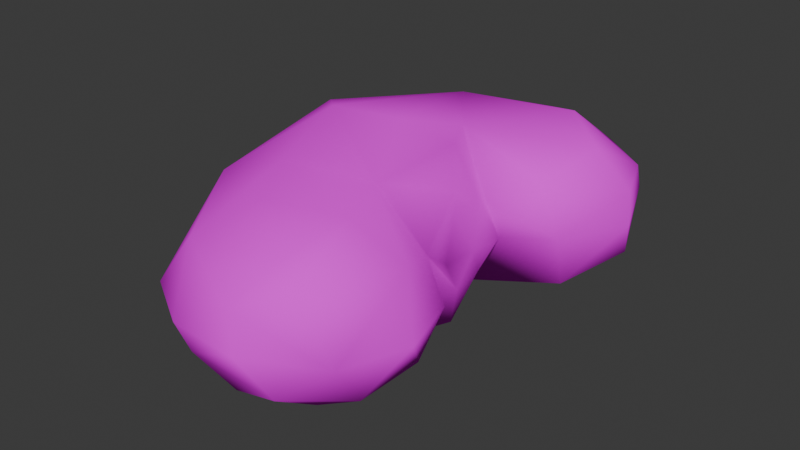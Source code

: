 # Source: KidneyR.blend  (saved by Blender 5.1.30; exported with 4.5.12 LTS)
import bpy
from mathutils import Matrix  # noqa: F401  (used for matrix-valued properties, if any)

bpy.ops.wm.read_factory_settings(use_empty=True)
scene = bpy.context.scene
scene.name = 'Scene'

# ---- collections
col_collection = bpy.data.collections.new('Collection'); scene.collection.children.link(col_collection)

# ---- images (referenced by path relative to the original .blend; pixels are not part of the script)
import os
ASSET_DIR = os.environ.get("B2B_ASSET_DIR", "")  # directory of the original .blend (textures are referenced by path, not embedded)
HERE = os.path.dirname(os.path.abspath(__file__))  # packed textures are extracted next to this script under _unpacked/

def load_image(name, relpath, width, height, colorspace="sRGB"):
    """Load a texture the original file referenced (path relative to the .blend, or extracted next to this script)."""
    p = next((c for c in (os.path.join(HERE, relpath), os.path.join(ASSET_DIR, relpath)) if relpath and os.path.exists(c)), "")
    if p:
        img = bpy.data.images.load(p, check_existing=True)
        img.name = name
    else:  # same state as the original file: an image datablock whose file is absent (Cycles renders it pink)
        img = bpy.data.images.new(name, width, height)
        img.source = "FILE"
        img.filepath = "//" + (relpath or name)
    img.colorspace_settings.name = colorspace
    return img
img_kidney_psd = load_image('Kidney.psd', 'Kidney.psd', 1024, 1024, 'sRGB')

# ---- materials (node trees are filled in below, after node groups)
mat_kidney = bpy.data.materials.new('Kidney')
mat_kidney.diffuse_color = (0.5882, 0.5882, 0.5882, 1.0)
mat_kidney.roughness = 0.8586
mat_kidney.specular_intensity = 0.0

# ---- material node trees
mat_kidney.use_nodes = True; mat_kidney.node_tree.nodes.clear()
_N = mat_kidney.node_tree.nodes; _L = mat_kidney.node_tree.links
n0 = _N.new('ShaderNodeBsdfPrincipled'); n0.name = 'Principled BSDF'; n0.location = (0, 300)
n0.inputs[2].default_value = 0.8586
n0.inputs[13].default_value = 0.0
n0.inputs[14].default_value = (0.9, 0.9, 0.9, 1.0)
n0.inputs[27].default_value = (0.0, 0.0, 0.0, 1.0)
n1 = _N.new('ShaderNodeOutputMaterial'); n1.name = 'Material Output'; n1.location = (280, 300)
n2 = _N.new('ShaderNodeTexImage'); n2.name = 'Image Texture'; n2.location = (-480, 300)
n2.image = img_kidney_psd
_L.new(n2.outputs[0], n0.inputs[0])
_L.new(n0.outputs[0], n1.inputs[0])
n1.is_active_output = True

# ---- world
world_world = bpy.data.worlds.new('World'); scene.world = world_world
world_world.use_nodes = True; world_world.node_tree.nodes.clear()
_N = world_world.node_tree.nodes; _L = world_world.node_tree.links
n0 = _N.new('ShaderNodeOutputWorld'); n0.name = 'World Output'; n0.location = (200, 100)
n1 = _N.new('ShaderNodeBackground'); n1.name = 'Background'; n1.location = (-200, 100)
n1.inputs[0].default_value = (0.05088, 0.05088, 0.05088, 1.0)
_L.new(n1.outputs[0], n0.inputs[0])
n0.is_active_output = True
world_world.color = (0.05088, 0.05088, 0.05088)
world_world.sun_shadow_jitter_overblur = 0.0

# ---- meshes
me_kidneyr = bpy.data.meshes.new('KidneyR')
me_kidneyr.from_pydata([(-0.04262, 0.06135, 0.03231), (-0.006445, -0.0004688, 0.06963), (0.01728, 0.008002, 0.02357), (0.01863, -0.003936, 0.02327), (0.04517, 0.04698, 0.04444), (0.03562, 0.02275, 0.03453), (0.02789, 0.02488, 0.05004), (0.01509, 0.01396, 0.04455), (0.01708, -0.0166, 0.03978), (0.02003, -0.01102, 0.03511), (0.03354, -0.02946, 0.03518), (0.03944, -0.0497, 0.03511), (-0.01594, -0.08053, 0.03519), (-0.03276, -0.07075, 0.03676), (-0.05769, -0.03324, 0.03691), (-0.04902, -0.03132, 0.05179), (-0.05974, -9.041e-06, 0.04633), (-0.05183, 0.04014, 0.04234), (-0.05878, 0.02351, 0.03309), (-0.03471, 0.064, 0.04625), (0.007153, 0.08178, 0.03518), (0.03736, 0.06564, 0.04477), (0.0472, 0.04424, 0.03471), (0.02134, 0.07609, 0.04592), (0.01928, 0.05466, 0.062), (0.0165, -0.04782, 0.06314), (0.01191, -0.06787, 0.05769), (-0.00777, -0.05455, 0.06325), (-0.02795, -0.005358, 0.06986), (-0.02531, 0.05603, 0.05738), (-0.004473, 0.07487, 0.0521), (-0.001025, 0.02339, 0.0618), (0.01761, -0.004598, 0.04936), (0.03233, -0.04306, 0.05232), (-0.02122, -0.06834, 0.05336), (-0.02269, -0.03263, 0.06274), (-0.0427, 0.009091, 0.06392), (0.03383, 0.04481, 0.05635), (0.00801, 0.007576, 0.06305), (0.005089, -0.02404, 0.06046), (0.04428, 0.04907, 0.02274), (0.01381, -0.01703, 0.02031), (-0.01074, -0.07946, 0.02759), (-0.03125, -0.06569, 0.02421), (-0.05979, -0.0008609, 0.02546), (-0.05248, 0.02245, 0.01989), (0.0258, 0.07329, 0.02254), (0.03615, 0.07066, 0.03508), (0.01301, 0.05656, 0.006042), (-0.02041, 0.02702, 0.006549), (-0.00126, 0.02233, 0.007985), (0.002706, -0.02505, 0.007737), (-0.006255, -0.00211, -9.478e-05), (0.0342, 0.0284, 0.01664), (0.01662, -0.07667, 0.02299), (0.00957, -0.05468, 0.006098), (-0.009473, -0.05795, 0.009348), (-0.02668, -0.03307, 0.01052), (-0.03193, -0.007824, 0.001711), (-0.01966, 0.05835, 0.009528), (0.03425, 0.04923, 0.01403), (0.02875, -0.03449, 0.018), (0.0288, -0.05814, 0.01835), (0.0005087, -0.07497, 0.01809), (-0.03919, 0.0477, 0.01761), (0.003477, 0.07905, 0.02482), (0.01498, -0.001741, 0.009618), (-0.05405, -0.02364, 0.02197), (-0.0247, 0.07686, 0.03208), (0.008376, -0.08215, 0.03516), (0.02034, -0.07124, 0.05258), (0.004636, -0.07973, 0.04671), (0.03195, -0.07031, 0.03535), (0.02101, 0.01319, 0.03416), (0.01654, 0.0077, 0.0485), (0.01654, -0.00319, 0.05423), (0.02052, 0.001085, 0.03464)], [], [(66, 41, 3), (4, 5, 6), (22, 5, 4), (5, 73, 7), (7, 6, 5), (73, 74, 7), (9, 8, 32), (72, 33, 11), (12, 71, 69), (16, 14, 44), (18, 16, 44), (18, 17, 16), (17, 0, 19), (68, 19, 0), (20, 47, 23), (23, 47, 21), (22, 21, 47), (21, 24, 23), (28, 1, 39), (28, 39, 35), (31, 38, 1), (29, 31, 1), (39, 1, 38), (39, 25, 35), (70, 26, 25), (26, 27, 25), (71, 34, 26), (70, 71, 26), (34, 27, 26), (35, 25, 27), (28, 36, 29), (28, 29, 1), (29, 24, 31), (29, 30, 24), (6, 37, 4), (6, 7, 31), (75, 74, 32), (75, 32, 8), (10, 33, 8), (39, 8, 33), (10, 11, 33), (33, 72, 70), (34, 35, 27), (35, 34, 15), (35, 15, 28), (16, 36, 15), (15, 36, 28), (17, 29, 36), (23, 30, 20), (6, 31, 37), (24, 37, 31), (74, 31, 7), (74, 38, 31), (75, 38, 74), (38, 75, 39), (39, 75, 8), (25, 39, 33), (33, 70, 25), (71, 12, 34), (12, 13, 34), (13, 14, 15), (34, 13, 15), (15, 14, 16), (36, 16, 17), (29, 17, 19), (30, 29, 19), (30, 19, 68), (22, 4, 21), (37, 21, 4), (37, 24, 21), (23, 24, 30), (30, 68, 20), (53, 73, 5, 22), (40, 53, 22), (8, 3, 41), (3, 8, 9), (10, 8, 41), (10, 61, 11), (13, 12, 42), (43, 13, 42), (14, 13, 43), (14, 67, 44), (17, 18, 0), (68, 65, 20), (20, 65, 46), (47, 20, 46), (47, 40, 22), (66, 50, 52), (49, 52, 50), (53, 48, 50), (57, 55, 51), (54, 62, 55), (54, 55, 63), (55, 56, 63), (55, 57, 56), (51, 58, 57), (58, 51, 52), (58, 52, 49), (50, 59, 49), (64, 49, 59), (50, 48, 59), (65, 59, 48), (40, 47, 46), (60, 53, 40), (2, 66, 3), (41, 61, 10), (62, 11, 61), (62, 72, 11), (56, 43, 63), (56, 57, 43), (67, 57, 58), (44, 58, 45), (58, 49, 64), (58, 64, 45), (60, 48, 53), (2, 73, 50), (73, 53, 50), (2, 50, 66), (51, 66, 52), (51, 41, 66), (61, 41, 51), (51, 55, 61), (55, 62, 61), (54, 72, 62), (63, 43, 42), (57, 67, 43), (43, 67, 14), (58, 44, 67), (18, 44, 45), (18, 45, 0), (0, 64, 59), (64, 0, 45), (68, 0, 59), (46, 48, 60), (40, 46, 60), (65, 48, 46), (65, 68, 59), (42, 69, 54), (72, 71, 70), (72, 69, 71), (72, 54, 69), (12, 69, 42), (63, 42, 54), (73, 2, 76), (2, 3, 76), (3, 9, 76), (32, 76, 9), (74, 76, 32), (73, 76, 74)])
me_kidneyr.polygons.foreach_set('use_smooth', [True] * 149)
_uv = me_kidneyr.uv_layers.new(name='UVMap')
_uv.uv.foreach_set('vector', [0.339, 0.9069, 0.2694, 0.9324, 0.3319, 0.9545, 0.5838, 0.3688, 0.4897, 0.3269, 0.4876, 0.3728, 0.596, 0.3464, 0.4897, 0.3269, 0.5838, 0.3688, 0.4897, 0.3269, 0.4016, 0.3333, 0.4097, 0.3677, 0.4097, 0.3677, 0.4876, 0.3728, 0.4897, 0.3269, 0.4016, 0.3333, 0.3638, 0.3525, 0.4097, 0.3677, 0.2896, 0.3331, 0.2696, 0.3607, 0.3171, 0.3549, 0.03489, 0.4146, 0.1455, 0.384, 0.1096, 0.3546, 0.0554, 0.6467, 0.04212, 0.5193, 0.01281, 0.5287, 0.3433, 0.6295, 0.2398, 0.6547, 0.3359, 0.6806, 0.4099, 0.6622, 0.3433, 0.6295, 0.3359, 0.6806, 0.4099, 0.6622, 0.4604, 0.6369, 0.3433, 0.6295, 0.4604, 0.6369, 0.5295, 0.6628, 0.5449, 0.6242, 0.6006, 0.6658, 0.5449, 0.6242, 0.5295, 0.6628, 0.6822, 0.5427, 0.6785, 0.4257, 0.6632, 0.4867, 0.6632, 0.4867, 0.6785, 0.4257, 0.6458, 0.4212, 0.596, 0.3464, 0.6458, 0.4212, 0.6785, 0.4257, 0.6458, 0.4212, 0.5713, 0.4576, 0.6632, 0.4867, 0.325, 0.5245, 0.341, 0.463, 0.2443, 0.4352, 0.325, 0.5245, 0.2443, 0.4352, 0.2233, 0.5254, 0.4412, 0.453, 0.3697, 0.4255, 0.341, 0.463, 0.5328, 0.5674, 0.4412, 0.453, 0.341, 0.463, 0.2443, 0.4352, 0.341, 0.463, 0.3697, 0.4255, 0.2443, 0.4352, 0.1514, 0.4399, 0.2233, 0.5254, 0.06042, 0.4557, 0.07972, 0.4818, 0.1514, 0.4399, 0.07972, 0.4818, 0.1471, 0.5182, 0.1514, 0.4399, 0.04212, 0.5193, 0.1125, 0.5788, 0.07972, 0.4818, 0.06042, 0.4557, 0.04212, 0.5193, 0.07972, 0.4818, 0.1125, 0.5788, 0.1471, 0.5182, 0.07972, 0.4818, 0.2233, 0.5254, 0.1514, 0.4399, 0.1471, 0.5182, 0.325, 0.5245, 0.3644, 0.5765, 0.5328, 0.5674, 0.325, 0.5245, 0.5328, 0.5674, 0.341, 0.463, 0.5328, 0.5674, 0.5713, 0.4576, 0.4412, 0.453, 0.5328, 0.5674, 0.6171, 0.5574, 0.5713, 0.4576, 0.4876, 0.3728, 0.5627, 0.4001, 0.5838, 0.3688, 0.4876, 0.3728, 0.4097, 0.3677, 0.4412, 0.453, 0.3313, 0.387, 0.3709, 0.3817, 0.3333, 0.3804, 0.3313, 0.387, 0.3166, 0.3796, 0.2743, 0.3731, 0.1794, 0.3358, 0.1455, 0.384, 0.2696, 0.3607, 0.2443, 0.4352, 0.2696, 0.3607, 0.1455, 0.384, 0.1794, 0.3358, 0.1096, 0.3546, 0.1455, 0.384, 0.1455, 0.384, 0.03489, 0.4146, 0.06042, 0.4557, 0.1125, 0.5788, 0.2233, 0.5254, 0.1471, 0.5182, 0.2233, 0.5254, 0.1125, 0.5788, 0.2473, 0.6116, 0.2233, 0.5254, 0.2473, 0.6116, 0.325, 0.5245, 0.3433, 0.6295, 0.3644, 0.5765, 0.2473, 0.6116, 0.2473, 0.6116, 0.3644, 0.5765, 0.325, 0.5245, 0.4604, 0.6369, 0.5328, 0.5674, 0.3644, 0.5765, 0.6632, 0.4867, 0.6171, 0.5574, 0.6822, 0.5427, 0.4876, 0.3728, 0.4412, 0.453, 0.5627, 0.4001, 0.5713, 0.4576, 0.5627, 0.4001, 0.4412, 0.453, 0.3834, 0.3872, 0.4412, 0.453, 0.4097, 0.3677, 0.3834, 0.3872, 0.3697, 0.4255, 0.4412, 0.453, 0.3313, 0.387, 0.3697, 0.4255, 0.3709, 0.3817, 0.3697, 0.4255, 0.3313, 0.387, 0.2443, 0.4352, 0.2443, 0.4352, 0.3313, 0.387, 0.2743, 0.3731, 0.1514, 0.4399, 0.2443, 0.4352, 0.1455, 0.384, 0.1455, 0.384, 0.06042, 0.4557, 0.1514, 0.4399, 0.04212, 0.5193, 0.0554, 0.6467, 0.1125, 0.5788, 0.0554, 0.6467, 0.1049, 0.6549, 0.1125, 0.5788, 0.1049, 0.6549, 0.2398, 0.6547, 0.2473, 0.6116, 0.1125, 0.5788, 0.1049, 0.6549, 0.2473, 0.6116, 0.2473, 0.6116, 0.2398, 0.6547, 0.3433, 0.6295, 0.3644, 0.5765, 0.3433, 0.6295, 0.4604, 0.6369, 0.5328, 0.5674, 0.4604, 0.6369, 0.5449, 0.6242, 0.6171, 0.5574, 0.5328, 0.5674, 0.5449, 0.6242, 0.6171, 0.5574, 0.5449, 0.6242, 0.6006, 0.6658, 0.596, 0.3464, 0.5838, 0.3688, 0.6458, 0.4212, 0.5627, 0.4001, 0.6458, 0.4212, 0.5838, 0.3688, 0.5627, 0.4001, 0.5713, 0.4576, 0.6458, 0.4212, 0.6632, 0.4867, 0.5713, 0.4576, 0.6171, 0.5574, 0.6171, 0.5574, 0.6006, 0.6658, 0.6814, 0.7312, 0.5117, 0.9378, 0.4314, 0.9732, 0.5064, 0.9738, 0.5814, 0.9743, 0.5949, 0.9394, 0.5117, 0.9378, 0.5814, 0.9743, 0.2601, 0.9761, 0.3319, 0.9545, 0.2694, 0.9324, 0.3319, 0.9545, 0.2601, 0.9761, 0.2941, 0.9842, 0.1899, 0.9816, 0.2601, 0.9761, 0.2694, 0.9324, 0.1899, 0.9816, 0.1731, 0.9299, 0.1106, 0.9606, 0.1049, 0.6549, 0.0554, 0.6467, 0.05386, 0.7383, 0.1248, 0.6994, 0.1049, 0.6549, 0.05386, 0.7383, 0.2398, 0.6547, 0.1049, 0.6549, 0.1248, 0.6994, 0.2398, 0.6547, 0.2749, 0.6948, 0.3359, 0.6806, 0.4604, 0.6369, 0.4099, 0.6622, 0.5295, 0.6628, 0.6006, 0.6658, 0.6511, 0.755, 0.6814, 0.7312, 0.6814, 0.7312, 0.6511, 0.755, 0.6537, 0.8407, 0.679, 0.8887, 0.6814, 0.7312, 0.6537, 0.8407, 0.679, 0.8887, 0.5949, 0.9394, 0.5814, 0.9743, 0.339, 0.9069, 0.432, 0.8597, 0.3391, 0.8502, 0.4339, 0.7921, 0.3391, 0.8502, 0.432, 0.8597, 0.5117, 0.9378, 0.573, 0.8365, 0.432, 0.8597, 0.2294, 0.7707, 0.137, 0.8446, 0.246, 0.8699, 0.04586, 0.8408, 0.101, 0.9011, 0.137, 0.8446, 0.04586, 0.8408, 0.137, 0.8446, 0.06668, 0.7917, 0.137, 0.8446, 0.1367, 0.7755, 0.06668, 0.7917, 0.137, 0.8446, 0.2294, 0.7707, 0.1367, 0.7755, 0.246, 0.8699, 0.3148, 0.771, 0.2294, 0.7707, 0.3148, 0.771, 0.246, 0.8699, 0.3391, 0.8502, 0.3148, 0.771, 0.3391, 0.8502, 0.4339, 0.7921, 0.432, 0.8597, 0.5413, 0.7503, 0.4339, 0.7921, 0.4924, 0.7143, 0.4339, 0.7921, 0.5413, 0.7503, 0.432, 0.8597, 0.573, 0.8365, 0.5413, 0.7503, 0.6511, 0.755, 0.5413, 0.7503, 0.573, 0.8365, 0.5949, 0.9394, 0.679, 0.8887, 0.6537, 0.8407, 0.5806, 0.9046, 0.5117, 0.9378, 0.5949, 0.9394, 0.3777, 0.9397, 0.339, 0.9069, 0.3319, 0.9545, 0.2694, 0.9324, 0.1731, 0.9299, 0.1899, 0.9816, 0.101, 0.9011, 0.1106, 0.9606, 0.1731, 0.9299, 0.101, 0.9011, 0.03458, 0.9107, 0.1106, 0.9606, 0.1367, 0.7755, 0.1248, 0.6994, 0.06668, 0.7917, 0.1367, 0.7755, 0.2294, 0.7707, 0.1248, 0.6994, 0.2749, 0.6948, 0.2294, 0.7707, 0.3148, 0.771, 0.3359, 0.6806, 0.3148, 0.771, 0.4119, 0.6936, 0.3148, 0.771, 0.4339, 0.7921, 0.4924, 0.7143, 0.3148, 0.771, 0.4924, 0.7143, 0.4119, 0.6936, 0.5806, 0.9046, 0.573, 0.8365, 0.5117, 0.9378, 0.3957, 0.9374, 0.4337, 0.9585, 0.432, 0.8597, 0.4337, 0.9585, 0.5117, 0.9378, 0.432, 0.8597, 0.3957, 0.9374, 0.432, 0.8597, 0.339, 0.9069, 0.246, 0.8699, 0.339, 0.9069, 0.3391, 0.8502, 0.246, 0.8699, 0.2694, 0.9324, 0.339, 0.9069, 0.1731, 0.9299, 0.2694, 0.9324, 0.246, 0.8699, 0.246, 0.8699, 0.137, 0.8446, 0.1731, 0.9299, 0.137, 0.8446, 0.101, 0.9011, 0.1731, 0.9299, 0.04586, 0.8408, 0.03458, 0.9107, 0.101, 0.9011, 0.06668, 0.7917, 0.1248, 0.6994, 0.05386, 0.7383, 0.2294, 0.7707, 0.2749, 0.6948, 0.1248, 0.6994, 0.1248, 0.6994, 0.2749, 0.6948, 0.2398, 0.6547, 0.3148, 0.771, 0.3359, 0.6806, 0.2749, 0.6948, 0.4099, 0.6622, 0.3359, 0.6806, 0.4119, 0.6936, 0.4099, 0.6622, 0.4119, 0.6936, 0.5295, 0.6628, 0.5295, 0.6628, 0.4924, 0.7143, 0.5413, 0.7503, 0.4924, 0.7143, 0.5295, 0.6628, 0.4119, 0.6936, 0.6006, 0.6658, 0.5295, 0.6628, 0.5413, 0.7503, 0.6537, 0.8407, 0.573, 0.8365, 0.5806, 0.9046, 0.5949, 0.9394, 0.6537, 0.8407, 0.5806, 0.9046, 0.6511, 0.755, 0.573, 0.8365, 0.6537, 0.8407, 0.6511, 0.755, 0.6006, 0.6658, 0.5413, 0.7503, 0.05386, 0.7383, 0.01205, 0.8144, 0.04586, 0.8408, 0.03489, 0.4146, 0.04212, 0.5193, 0.06042, 0.4557, 0.03489, 0.4146, 0.01281, 0.5287, 0.04212, 0.5193, 0.03458, 0.9107, 0.04586, 0.8408, 0.01205, 0.8144, 0.0554, 0.6467, 0.01205, 0.8144, 0.05386, 0.7383, 0.06668, 0.7917, 0.05386, 0.7383, 0.04586, 0.8408, 0.3348, 0.7333, 0.2705, 0.7029, 0.3347, 0.6582, 0.2705, 0.7029, 0.2686, 0.6287, 0.3347, 0.6582, 0.2686, 0.6287, 0.3349, 0.5831, 0.3347, 0.6582, 0.4182, 0.6193, 0.3347, 0.6582, 0.3349, 0.5831, 0.4182, 0.6957, 0.3347, 0.6582, 0.4182, 0.6193, 0.3348, 0.7333, 0.3347, 0.6582, 0.4182, 0.6957])
me_kidneyr.materials.append(mat_kidney)
me_kidneyr.update()
me_kidneyr.normals_split_custom_set([tuple(v) for v in zip(*[iter([-0.7725, -0.03429, 0.634, -0.9039, -0.1377, 0.4051, -0.9802, 0.0534, 0.1907, -0.8973, -0.006974, -0.4414, -0.749, 0.6503, 0.1273, -0.5339, 0.5771, -0.618, -0.9825, 0.1377, -0.125, -0.749, 0.6503, 0.1273, -0.8973, -0.006974, -0.4414, -0.749, 0.6503, 0.1273, -0.6814, 0.5504, 0.4825, -0.8173, 0.04483, -0.5745, -0.8173, 0.04483, -0.5745, -0.5339, 0.5771, -0.618, -0.749, 0.6503, 0.1273, -0.6814, 0.5504, 0.4825, -0.8753, -0.09001, -0.4752, -0.8173, 0.04483, -0.5745, -0.9202, 0.02959, 0.3904, -0.65, -0.466, -0.6003, -0.9837, 0.1525, -0.09529, -0.7567, 0.6129, 0.2274, -0.7738, -0.1484, -0.6158, -0.9674, 0.05939, -0.2463, 0.3427, 0.9393, -0.01346, -0.05677, 0.8776, -0.476, -0.2237, 0.9556, -0.1918, 0.9153, -0.004805, -0.4027, 0.9265, 0.3737, -0.04468, 0.9135, 0.007228, 0.4068, 0.9669, -0.241, 0.08332, 0.9153, -0.004805, -0.4027, 0.9135, 0.007228, 0.4068, 0.9669, -0.241, 0.08332, 0.8429, -0.3637, -0.3966, 0.9153, -0.004805, -0.4027, 0.8429, -0.3637, -0.3966, 0.7758, -0.6086, 0.1662, 0.5954, -0.5979, -0.5367, 0.4259, -0.8949, 0.1336, 0.5954, -0.5979, -0.5367, 0.7758, -0.6086, 0.1662, -0.09899, -0.9892, 0.1077, -0.7375, -0.6658, -0.1134, -0.3111, -0.8287, -0.4652, -0.3111, -0.8287, -0.4652, -0.7375, -0.6658, -0.1134, -0.7052, -0.5144, -0.4879, -0.9825, 0.1377, -0.125, -0.7052, -0.5144, -0.4879, -0.7375, -0.6658, -0.1134, -0.7052, -0.5144, -0.4879, -0.217, -0.2414, -0.9459, -0.3111, -0.8287, -0.4652, 0.1915, 0.08765, -0.9776, -0.201, 0.02656, -0.9792, -0.4299, -0.05388, -0.9013, 0.1915, 0.08765, -0.9776, -0.4299, -0.05388, -0.9013, 0.1857, 0.1912, -0.9638, -0.294, -0.09168, -0.9514, -0.6319, -0.2144, -0.7448, -0.201, 0.02656, -0.9792, 0.3158, -0.3593, -0.8781, -0.294, -0.09168, -0.9514, -0.201, 0.02656, -0.9792, -0.4299, -0.05388, -0.9013, -0.201, 0.02656, -0.9792, -0.6319, -0.2144, -0.7448, -0.4299, -0.05388, -0.9013, -0.3377, 0.02812, -0.9408, 0.1857, 0.1912, -0.9638, -0.5007, 0.6246, -0.5994, -0.1369, 0.4941, -0.8586, -0.3377, 0.02812, -0.9408, -0.1369, 0.4941, -0.8586, 0.1289, 0.2484, -0.96, -0.3377, 0.02812, -0.9408, -0.05677, 0.8776, -0.476, 0.392, 0.5882, -0.7074, -0.1369, 0.4941, -0.8586, -0.5007, 0.6246, -0.5994, -0.05677, 0.8776, -0.476, -0.1369, 0.4941, -0.8586, 0.392, 0.5882, -0.7074, 0.1289, 0.2484, -0.96, -0.1369, 0.4941, -0.8586, 0.1857, 0.1912, -0.9638, -0.3377, 0.02812, -0.9408, 0.1289, 0.2484, -0.96, 0.1915, 0.08765, -0.9776, 0.5227, -0.1151, -0.8447, 0.3158, -0.3593, -0.8781, 0.1915, 0.08765, -0.9776, 0.3158, -0.3593, -0.8781, -0.201, 0.02656, -0.9792, 0.3158, -0.3593, -0.8781, -0.217, -0.2414, -0.9459, -0.294, -0.09168, -0.9514, 0.3158, -0.3593, -0.8781, 0.1177, -0.7303, -0.673, -0.217, -0.2414, -0.9459, -0.5339, 0.5771, -0.618, -0.5746, 0.08082, -0.8144, -0.8973, -0.006974, -0.4414, -0.5339, 0.5771, -0.618, -0.8173, 0.04483, -0.5745, -0.294, -0.09168, -0.9514, -0.8999, 0.03608, -0.4347, -0.8753, -0.09001, -0.4752, -0.9837, 0.1525, -0.09529, -0.8999, 0.03608, -0.4347, -0.9837, 0.1525, -0.09529, -0.65, -0.466, -0.6003, -0.7601, -0.5854, -0.2822, -0.7738, -0.1484, -0.6158, -0.65, -0.466, -0.6003, -0.4299, -0.05388, -0.9013, -0.65, -0.466, -0.6003, -0.7738, -0.1484, -0.6158, -0.7601, -0.5854, -0.2822, -0.9674, 0.05939, -0.2463, -0.7738, -0.1484, -0.6158, -0.7738, -0.1484, -0.6158, -0.7567, 0.6129, 0.2274, -0.5007, 0.6246, -0.5994, 0.392, 0.5882, -0.7074, 0.1857, 0.1912, -0.9638, 0.1289, 0.2484, -0.96, 0.1857, 0.1912, -0.9638, 0.392, 0.5882, -0.7074, 0.6494, 0.3051, -0.6966, 0.1857, 0.1912, -0.9638, 0.6494, 0.3051, -0.6966, 0.1915, 0.08765, -0.9776, 0.9153, -0.004805, -0.4027, 0.5227, -0.1151, -0.8447, 0.6494, 0.3051, -0.6966, 0.6494, 0.3051, -0.6966, 0.5227, -0.1151, -0.8447, 0.1915, 0.08765, -0.9776, 0.8429, -0.3637, -0.3966, 0.3158, -0.3593, -0.8781, 0.5227, -0.1151, -0.8447, -0.3111, -0.8287, -0.4652, 0.1177, -0.7303, -0.673, -0.09899, -0.9892, 0.1077, -0.5339, 0.5771, -0.618, -0.294, -0.09168, -0.9514, -0.5746, 0.08082, -0.8144, -0.217, -0.2414, -0.9459, -0.5746, 0.08082, -0.8144, -0.294, -0.09168, -0.9514, -0.8753, -0.09001, -0.4752, -0.294, -0.09168, -0.9514, -0.8173, 0.04483, -0.5745, -0.8753, -0.09001, -0.4752, -0.6319, -0.2144, -0.7448, -0.294, -0.09168, -0.9514, -0.8999, 0.03608, -0.4347, -0.6319, -0.2144, -0.7448, -0.8753, -0.09001, -0.4752, -0.6319, -0.2144, -0.7448, -0.8999, 0.03608, -0.4347, -0.4299, -0.05388, -0.9013, -0.4299, -0.05388, -0.9013, -0.8999, 0.03608, -0.4347, -0.65, -0.466, -0.6003, -0.3377, 0.02812, -0.9408, -0.4299, -0.05388, -0.9013, -0.7738, -0.1484, -0.6158, -0.7738, -0.1484, -0.6158, -0.5007, 0.6246, -0.5994, -0.3377, 0.02812, -0.9408, -0.05677, 0.8776, -0.476, 0.3427, 0.9393, -0.01346, 0.392, 0.5882, -0.7074, 0.3427, 0.9393, -0.01346, 0.6811, 0.7266, -0.08982, 0.392, 0.5882, -0.7074, 0.6811, 0.7266, -0.08982, 0.9265, 0.3737, -0.04468, 0.6494, 0.3051, -0.6966, 0.392, 0.5882, -0.7074, 0.6811, 0.7266, -0.08982, 0.6494, 0.3051, -0.6966, 0.6494, 0.3051, -0.6966, 0.9265, 0.3737, -0.04468, 0.9153, -0.004805, -0.4027, 0.5227, -0.1151, -0.8447, 0.9153, -0.004805, -0.4027, 0.8429, -0.3637, -0.3966, 0.3158, -0.3593, -0.8781, 0.8429, -0.3637, -0.3966, 0.5954, -0.5979, -0.5367, 0.1177, -0.7303, -0.673, 0.3158, -0.3593, -0.8781, 0.5954, -0.5979, -0.5367, 0.1177, -0.7303, -0.673, 0.5954, -0.5979, -0.5367, 0.4259, -0.8949, 0.1336, -0.9825, 0.1377, -0.125, -0.8973, -0.006974, -0.4414, -0.7052, -0.5144, -0.4879, -0.5746, 0.08082, -0.8144, -0.7052, -0.5144, -0.4879, -0.8973, -0.006974, -0.4414, -0.5746, 0.08082, -0.8144, -0.217, -0.2414, -0.9459, -0.7052, -0.5144, -0.4879, -0.3111, -0.8287, -0.4652, -0.217, -0.2414, -0.9459, 0.1177, -0.7303, -0.673, 0.1177, -0.7303, -0.673, 0.4259, -0.8949, 0.1336, -0.09899, -0.9892, 0.1077, -0.5828, 0.493, 0.6461, -0.6814, 0.5504, 0.4825, -0.749, 0.6503, 0.1273, -0.9825, 0.1377, -0.125, -0.874, -0.1354, 0.4667, -0.5828, 0.493, 0.6461, -0.9825, 0.1377, -0.125, -0.65, -0.466, -0.6003, -0.9802, 0.0534, 0.1907, -0.9039, -0.1377, 0.4051, -0.9802, 0.0534, 0.1907, -0.65, -0.466, -0.6003, -0.9202, 0.02959, 0.3904, -0.7601, -0.5854, -0.2822, -0.65, -0.466, -0.6003, -0.9039, -0.1377, 0.4051, -0.7601, -0.5854, -0.2822, -0.7036, -0.296, 0.6461, -0.9674, 0.05939, -0.2463, 0.6811, 0.7266, -0.08982, 0.3427, 0.9393, -0.01346, 0.2381, 0.8602, 0.451, 0.5763, 0.5623, 0.593, 0.6811, 0.7266, -0.08982, 0.2381, 0.8602, 0.451, 0.9265, 0.3737, -0.04468, 0.6811, 0.7266, -0.08982, 0.5763, 0.5623, 0.593, 0.9265, 0.3737, -0.04468, 0.7443, 0.2499, 0.6193, 0.9135, 0.007228, 0.4068, 0.8429, -0.3637, -0.3966, 0.9669, -0.241, 0.08332, 0.7758, -0.6086, 0.1662, 0.4259, -0.8949, 0.1336, 0.02232, -0.8633, 0.5041, -0.09899, -0.9892, 0.1077, -0.09899, -0.9892, 0.1077, 0.02232, -0.8633, 0.5041, -0.4085, -0.7498, 0.5205, -0.7375, -0.6658, -0.1134, -0.09899, -0.9892, 0.1077, -0.4085, -0.7498, 0.5205, -0.7375, -0.6658, -0.1134, -0.874, -0.1354, 0.4667, -0.9825, 0.1377, -0.125, -0.7725, -0.03429, 0.634, -0.2838, -0.05152, 0.9575, -0.1654, 0.007063, 0.9862, 0.1146, -0.176, 0.9777, -0.1654, 0.007063, 0.9862, -0.2838, -0.05152, 0.9575, -0.5828, 0.493, 0.6461, -0.1573, -0.2724, 0.9492, -0.2838, -0.05152, 0.9575, 0.2933, 0.2669, 0.918, -0.2063, 0.204, 0.957, -0.2845, 0.03859, 0.9579, -0.3686, 0.779, 0.5072, -0.6849, 0.2678, 0.6776, -0.2063, 0.204, 0.957, -0.3686, 0.779, 0.5072, -0.2063, 0.204, 0.957, 0.04533, 0.7232, 0.6892, -0.2063, 0.204, 0.957, 0.2506, 0.3416, 0.9058, 0.04533, 0.7232, 0.6892, -0.2063, 0.204, 0.957, 0.2933, 0.2669, 0.918, 0.2506, 0.3416, 0.9058, -0.2845, 0.03859, 0.9579, 0.3271, 0.1047, 0.9392, 0.2933, 0.2669, 0.918, 0.3271, 0.1047, 0.9392, -0.2845, 0.03859, 0.9579, -0.1654, 0.007063, 0.9862, 0.3271, 0.1047, 0.9392, -0.1654, 0.007063, 0.9862, 0.1146, -0.176, 0.9777, -0.2838, -0.05152, 0.9575, 0.2887, -0.4051, 0.8675, 0.1146, -0.176, 0.9777, 0.5902, -0.3395, 0.7324, 0.1146, -0.176, 0.9777, 0.2887, -0.4051, 0.8675, -0.2838, -0.05152, 0.9575, -0.1573, -0.2724, 0.9492, 0.2887, -0.4051, 0.8675, 0.02232, -0.8633, 0.5041, 0.2887, -0.4051, 0.8675, -0.1573, -0.2724, 0.9492, -0.874, -0.1354, 0.4667, -0.7375, -0.6658, -0.1134, -0.4085, -0.7498, 0.5205, -0.5207, -0.1379, 0.8425, -0.5828, 0.493, 0.6461, -0.874, -0.1354, 0.4667, -0.9253, -0.2893, 0.2454, -0.7725, -0.03429, 0.634, -0.9802, 0.0534, 0.1907, -0.9039, -0.1377, 0.4051, -0.7036, -0.296, 0.6461, -0.7601, -0.5854, -0.2822, -0.6849, 0.2678, 0.6776, -0.9674, 0.05939, -0.2463, -0.7036, -0.296, 0.6461, -0.6849, 0.2678, 0.6776, -0.7567, 0.6129, 0.2274, -0.9674, 0.05939, -0.2463, 0.2506, 0.3416, 0.9058, 0.5763, 0.5623, 0.593, 0.04533, 0.7232, 0.6892, 0.2506, 0.3416, 0.9058, 0.2933, 0.2669, 0.918, 0.5763, 0.5623, 0.593, 0.7443, 0.2499, 0.6193, 0.2933, 0.2669, 0.918, 0.3271, 0.1047, 0.9392, 0.9135, 0.007228, 0.4068, 0.3271, 0.1047, 0.9392, 0.7203, -0.2039, 0.6631, 0.3271, 0.1047, 0.9392, 0.1146, -0.176, 0.9777, 0.5902, -0.3395, 0.7324, 0.3271, 0.1047, 0.9392, 0.5902, -0.3395, 0.7324, 0.7203, -0.2039, 0.6631, -0.5207, -0.1379, 0.8425, -0.1573, -0.2724, 0.9492, -0.5828, 0.493, 0.6461, -0.9253, -0.2893, 0.2454, -0.6814, 0.5504, 0.4825, -0.2838, -0.05152, 0.9575, -0.6814, 0.5504, 0.4825, -0.5828, 0.493, 0.6461, -0.2838, -0.05152, 0.9575, -0.9253, -0.2893, 0.2454, -0.2838, -0.05152, 0.9575, -0.7725, -0.03429, 0.634, -0.2845, 0.03859, 0.9579, -0.7725, -0.03429, 0.634, -0.1654, 0.007063, 0.9862, -0.2845, 0.03859, 0.9579, -0.9039, -0.1377, 0.4051, -0.7725, -0.03429, 0.634, -0.7036, -0.296, 0.6461, -0.9039, -0.1377, 0.4051, -0.2845, 0.03859, 0.9579, -0.2845, 0.03859, 0.9579, -0.2063, 0.204, 0.957, -0.7036, -0.296, 0.6461, -0.2063, 0.204, 0.957, -0.6849, 0.2678, 0.6776, -0.7036, -0.296, 0.6461, -0.3686, 0.779, 0.5072, -0.7567, 0.6129, 0.2274, -0.6849, 0.2678, 0.6776, 0.04533, 0.7232, 0.6892, 0.5763, 0.5623, 0.593, 0.2381, 0.8602, 0.451, 0.2933, 0.2669, 0.918, 0.7443, 0.2499, 0.6193, 0.5763, 0.5623, 0.593, 0.5763, 0.5623, 0.593, 0.7443, 0.2499, 0.6193, 0.9265, 0.3737, -0.04468, 0.3271, 0.1047, 0.9392, 0.9135, 0.007228, 0.4068, 0.7443, 0.2499, 0.6193, 0.9669, -0.241, 0.08332, 0.9135, 0.007228, 0.4068, 0.7203, -0.2039, 0.6631, 0.9669, -0.241, 0.08332, 0.7203, -0.2039, 0.6631, 0.7758, -0.6086, 0.1662, 0.7758, -0.6086, 0.1662, 0.5902, -0.3395, 0.7324, 0.2887, -0.4051, 0.8675, 0.5902, -0.3395, 0.7324, 0.7758, -0.6086, 0.1662, 0.7203, -0.2039, 0.6631, 0.4259, -0.8949, 0.1336, 0.7758, -0.6086, 0.1662, 0.2887, -0.4051, 0.8675, -0.4085, -0.7498, 0.5205, -0.1573, -0.2724, 0.9492, -0.5207, -0.1379, 0.8425, -0.874, -0.1354, 0.4667, -0.4085, -0.7498, 0.5205, -0.5207, -0.1379, 0.8425, 0.02232, -0.8633, 0.5041, -0.1573, -0.2724, 0.9492, -0.4085, -0.7498, 0.5205, 0.02232, -0.8633, 0.5041, 0.4259, -0.8949, 0.1336, 0.2887, -0.4051, 0.8675, 0.2381, 0.8602, 0.451, -0.2237, 0.9556, -0.1918, -0.3686, 0.779, 0.5072, -0.7567, 0.6129, 0.2274, -0.05677, 0.8776, -0.476, -0.5007, 0.6246, -0.5994, -0.7567, 0.6129, 0.2274, -0.2237, 0.9556, -0.1918, -0.05677, 0.8776, -0.476, -0.7567, 0.6129, 0.2274, -0.3686, 0.779, 0.5072, -0.2237, 0.9556, -0.1918, 0.3427, 0.9393, -0.01346, -0.2237, 0.9556, -0.1918, 0.2381, 0.8602, 0.451, 0.04533, 0.7232, 0.6892, 0.2381, 0.8602, 0.451, -0.3686, 0.779, 0.5072, -0.6814, 0.5504, 0.4825, -0.9253, -0.2893, 0.2454, -1.0, -0.002386, -0.008093, -0.9253, -0.2893, 0.2454, -0.9802, 0.0534, 0.1907, -1.0, -0.002386, -0.008093, -0.9802, 0.0534, 0.1907, -0.9202, 0.02959, 0.3904, -1.0, -0.002386, -0.008093, -0.9837, 0.1525, -0.09529, -1.0, -0.002386, -0.008093, -0.9202, 0.02959, 0.3904, -0.8753, -0.09001, -0.4752, -1.0, -0.002386, -0.008093, -0.9837, 0.1525, -0.09529, -0.6814, 0.5504, 0.4825, -1.0, -0.002386, -0.008093, -0.8753, -0.09001, -0.4752])] * 3)])

# ---- objects
ob_kidneyr = bpy.data.objects.new('KidneyR', me_kidneyr)

# ---- transforms, parenting, visibility, modifiers, constraints
ob_kidneyr.location = (0.0, 0.0, 0.0)
ob_kidneyr.rotation_mode = 'QUATERNION'
ob_kidneyr.rotation_quaternion = (1.0, 0.0, 0.0, 0.0)

# ---- collection membership
col_collection.objects.link(ob_kidneyr)

# ---- scene / render settings (as saved in the file)
scene.frame_start = 1; scene.frame_end = 250; scene.frame_set(2)
scene.render.engine = 'BLENDER_EEVEE_NEXT'
scene.render.fps = 30
scene.render.bake_bias = 0.0
scene.render.bake_samples = 0
scene.cycles.sampling_pattern = 'TABULATED_SOBOL'
scene.eevee.use_volume_custom_range = False
bpy.context.view_layer.update()

# ---- added for rendering (the .blend has no active camera and no usable light): camera, sun
cam_auto = bpy.data.cameras.new('AutoCamera')
cam_auto.lens = 50.0
cam_auto.sensor_width = 36.0
cam_auto.clip_end = 1000.0
ob_auto_camera = bpy.data.objects.new('AutoCamera', cam_auto)
scene.collection.objects.link(ob_auto_camera)
ob_auto_camera.location = (0.186043, -0.230985, 0.188753)
ob_auto_camera.rotation_euler = (1.09748, -7.21219e-08, 0.694738)
scene.camera = ob_auto_camera
light_auto_sun = bpy.data.lights.new('AutoSun', 'SUN')
light_auto_sun.energy = 3.0
light_auto_sun.angle = 0.0523599
ob_auto_sun = bpy.data.objects.new('AutoSun', light_auto_sun)
scene.collection.objects.link(ob_auto_sun)
ob_auto_sun.rotation_euler = (0.872665, 0.174533, 0.523599)
bpy.context.view_layer.update()
